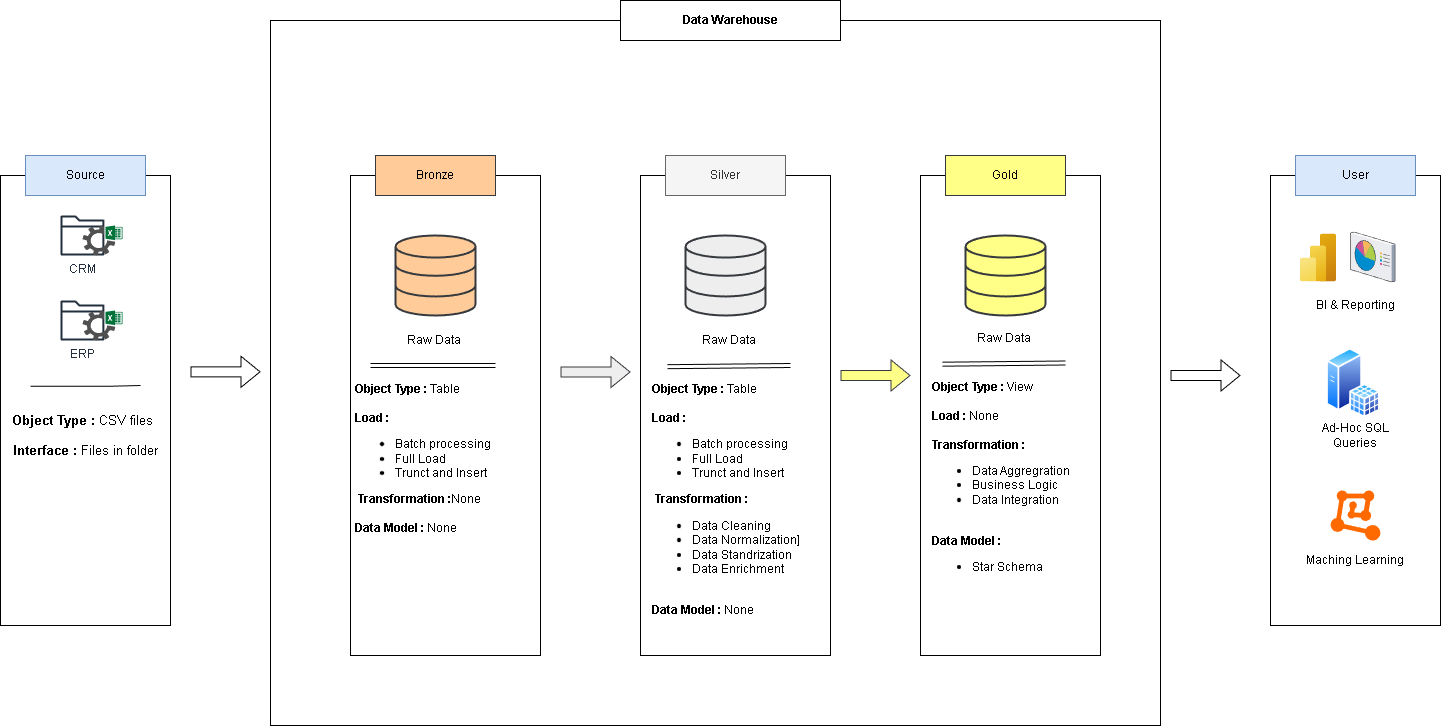

The diagram above was exported from draw.io. Its source (the exported page's mxGraphModel, read from the mxfile embedded in the PNG):
<mxGraphModel dx="1062" dy="789" grid="1" gridSize="10" guides="1" tooltips="1" connect="1" arrows="1" fold="1" page="1" pageScale="1" pageWidth="850" pageHeight="1100" math="0" shadow="0">
  <root>
    <mxCell id="0" />
    <mxCell id="1" parent="0" />
    <mxCell id="RKzWZs9qG8eT5nqOHmIb-1" parent="1" style="rounded=0;whiteSpace=wrap;html=1;" value="" vertex="1">
      <mxGeometry height="450" width="170" x="120" y="315" as="geometry" />
    </mxCell>
    <mxCell id="RKzWZs9qG8eT5nqOHmIb-2" parent="1" style="rounded=0;whiteSpace=wrap;html=1;fillColor=#dae8fc;labelBackgroundColor=none;strokeColor=#6c8ebf;" value="Source" vertex="1">
      <mxGeometry height="40" width="120" x="145" y="295" as="geometry" />
    </mxCell>
    <mxCell id="RKzWZs9qG8eT5nqOHmIb-3" parent="1" style="rounded=0;whiteSpace=wrap;html=1;" value="" vertex="1">
      <mxGeometry height="480" width="190" x="470" y="315" as="geometry" />
    </mxCell>
    <mxCell id="RKzWZs9qG8eT5nqOHmIb-4" parent="1" style="rounded=0;whiteSpace=wrap;html=1;fillColor=#ffcc99;labelBackgroundColor=none;strokeColor=#36393d;" value="Bronze" vertex="1">
      <mxGeometry height="40" width="120" x="495" y="295" as="geometry" />
    </mxCell>
    <mxCell id="RKzWZs9qG8eT5nqOHmIb-5" parent="1" style="rounded=0;whiteSpace=wrap;html=1;" value="" vertex="1">
      <mxGeometry height="480" width="190" x="760" y="315" as="geometry" />
    </mxCell>
    <mxCell id="RKzWZs9qG8eT5nqOHmIb-6" parent="1" style="rounded=0;whiteSpace=wrap;html=1;fillColor=#f5f5f5;labelBackgroundColor=none;strokeColor=#666666;fontColor=#333333;" value="Silver" vertex="1">
      <mxGeometry height="40" width="120" x="785" y="295" as="geometry" />
    </mxCell>
    <mxCell id="RKzWZs9qG8eT5nqOHmIb-7" parent="1" style="rounded=0;whiteSpace=wrap;html=1;" value="" vertex="1">
      <mxGeometry height="480" width="180" x="1040" y="315" as="geometry" />
    </mxCell>
    <mxCell id="RKzWZs9qG8eT5nqOHmIb-8" parent="1" style="rounded=0;whiteSpace=wrap;html=1;fillColor=#ffff88;labelBackgroundColor=none;strokeColor=#36393d;" value="Gold" vertex="1">
      <mxGeometry height="40" width="120" x="1065" y="295" as="geometry" />
    </mxCell>
    <mxCell id="RKzWZs9qG8eT5nqOHmIb-9" parent="1" style="sketch=0;outlineConnect=0;fontColor=#232F3E;gradientColor=none;fillColor=#232F3D;strokeColor=none;dashed=0;verticalLabelPosition=bottom;verticalAlign=top;align=center;html=1;fontSize=12;fontStyle=0;aspect=fixed;pointerEvents=1;shape=mxgraph.aws4.folder;" value="CRM" vertex="1">
      <mxGeometry height="40" width="43.93" x="180" y="355" as="geometry" />
    </mxCell>
    <mxCell id="RKzWZs9qG8eT5nqOHmIb-11" parent="1" style="sketch=0;pointerEvents=1;shadow=0;dashed=0;html=1;strokeColor=none;fillColor=#505050;labelPosition=center;verticalLabelPosition=bottom;verticalAlign=top;outlineConnect=0;align=center;shape=mxgraph.office.services.excel_services;" value="" vertex="1">
      <mxGeometry height="30" width="40" x="202.01999999999998" y="365" as="geometry" />
    </mxCell>
    <mxCell id="RKzWZs9qG8eT5nqOHmIb-16" parent="1" style="rounded=0;whiteSpace=wrap;html=1;fillColor=none;" value="" vertex="1">
      <mxGeometry height="705" width="890" x="390" y="160" as="geometry" />
    </mxCell>
    <mxCell id="RKzWZs9qG8eT5nqOHmIb-17" edge="1" parent="1" style="endArrow=none;html=1;rounded=0;" value="">
      <mxGeometry height="50" relative="1" width="50" as="geometry">
        <Array as="points">
          <mxPoint x="230" y="525.75" />
        </Array>
        <mxPoint x="150" y="525.7499999999998" as="sourcePoint" />
        <mxPoint x="260" y="524.9999999999998" as="targetPoint" />
      </mxGeometry>
    </mxCell>
    <mxCell id="RKzWZs9qG8eT5nqOHmIb-18" parent="1" style="sketch=0;outlineConnect=0;fontColor=#232F3E;gradientColor=none;fillColor=#232F3D;strokeColor=none;dashed=0;verticalLabelPosition=bottom;verticalAlign=top;align=center;html=1;fontSize=12;fontStyle=0;aspect=fixed;pointerEvents=1;shape=mxgraph.aws4.folder;" value="ERP" vertex="1">
      <mxGeometry height="40" width="43.93" x="180" y="440" as="geometry" />
    </mxCell>
    <mxCell id="RKzWZs9qG8eT5nqOHmIb-19" parent="1" style="sketch=0;pointerEvents=1;shadow=0;dashed=0;html=1;strokeColor=none;fillColor=#505050;labelPosition=center;verticalLabelPosition=bottom;verticalAlign=top;outlineConnect=0;align=center;shape=mxgraph.office.services.excel_services;" value="" vertex="1">
      <mxGeometry height="30" width="40" x="202.01999999999998" y="450" as="geometry" />
    </mxCell>
    <mxCell id="RKzWZs9qG8eT5nqOHmIb-20" parent="1" style="text;html=1;whiteSpace=wrap;strokeColor=none;fillColor=none;align=center;verticalAlign=middle;rounded=0;fontSize=13;" value="&lt;b&gt;Object Type : &lt;/b&gt;CSV files" vertex="1">
      <mxGeometry height="30" width="150" x="126.97" y="545" as="geometry" />
    </mxCell>
    <mxCell id="RKzWZs9qG8eT5nqOHmIb-21" parent="1" style="text;html=1;whiteSpace=wrap;strokeColor=none;fillColor=none;align=center;verticalAlign=middle;rounded=0;fontSize=13;" value="&lt;b&gt;Interface : &lt;/b&gt;Files in folder" vertex="1">
      <mxGeometry height="30" width="150" x="130" y="575" as="geometry" />
    </mxCell>
    <mxCell id="RKzWZs9qG8eT5nqOHmIb-25" parent="1" style="html=1;verticalLabelPosition=bottom;align=center;labelBackgroundColor=#ffffff;verticalAlign=top;strokeWidth=2;strokeColor=#36393d;shadow=0;dashed=0;shape=mxgraph.ios7.icons.data;fillColor=#ffcc99;" value="" vertex="1">
      <mxGeometry height="80" width="80" x="515" y="375" as="geometry" />
    </mxCell>
    <mxCell id="RKzWZs9qG8eT5nqOHmIb-26" parent="1" style="html=1;verticalLabelPosition=bottom;align=center;labelBackgroundColor=#ffffff;verticalAlign=top;strokeWidth=2;strokeColor=#36393d;shadow=0;dashed=0;shape=mxgraph.ios7.icons.data;fillColor=#eeeeee;" value="" vertex="1">
      <mxGeometry height="80" width="80" x="805" y="375" as="geometry" />
    </mxCell>
    <mxCell id="RKzWZs9qG8eT5nqOHmIb-27" parent="1" style="html=1;verticalLabelPosition=bottom;align=center;labelBackgroundColor=#ffffff;verticalAlign=top;strokeWidth=2;strokeColor=#36393d;shadow=0;dashed=0;shape=mxgraph.ios7.icons.data;fillColor=#ffff88;" value="" vertex="1">
      <mxGeometry height="80" width="80" x="1085" y="375" as="geometry" />
    </mxCell>
    <mxCell id="RKzWZs9qG8eT5nqOHmIb-28" parent="1" style="text;html=1;whiteSpace=wrap;strokeColor=none;fillColor=none;align=left;verticalAlign=top;rounded=0;" value="&lt;div&gt;&lt;b&gt;Object Type :&lt;/b&gt; Table&lt;/div&gt;&lt;div&gt;&lt;br&gt;&lt;/div&gt;&lt;b&gt;Load :&lt;/b&gt;&lt;div&gt;&lt;ul&gt;&lt;li&gt;Batch processing&amp;nbsp;&lt;/li&gt;&lt;li&gt;Full Load&lt;/li&gt;&lt;li&gt;Trunct and Insert&lt;span style=&quot;background-color: transparent; color: light-dark(rgb(0, 0, 0), rgb(255, 255, 255)); white-space: pre;&quot;&gt;&#09;&lt;/span&gt;&lt;/li&gt;&lt;/ul&gt;&lt;span style=&quot;background-color: transparent; color: light-dark(rgb(0, 0, 0), rgb(255, 255, 255));&quot;&gt;&amp;nbsp;&lt;b&gt;Transformation :&lt;/b&gt;&lt;/span&gt;&lt;span style=&quot;background-color: transparent; color: light-dark(rgb(0, 0, 0), rgb(255, 255, 255));&quot;&gt;None&lt;/span&gt;&lt;/div&gt;&lt;div&gt;&lt;br&gt;&lt;/div&gt;&lt;div&gt;&lt;b&gt;Data Model : &lt;/b&gt;None&lt;/div&gt;" vertex="1">
      <mxGeometry height="170" width="175" x="472.5" y="515" as="geometry" />
    </mxCell>
    <mxCell id="RKzWZs9qG8eT5nqOHmIb-29" edge="1" parent="1" style="endArrow=none;html=1;rounded=0;shape=link;entryX=0.863;entryY=-0.007;entryDx=0;entryDy=0;entryPerimeter=0;" value="">
      <mxGeometry height="50" relative="1" width="50" as="geometry">
        <mxPoint x="490" y="505" as="sourcePoint" />
        <mxPoint x="614.9999999999999" y="505.0000000000002" as="targetPoint" />
      </mxGeometry>
    </mxCell>
    <mxCell id="RKzWZs9qG8eT5nqOHmIb-30" parent="1" style="text;html=1;whiteSpace=wrap;strokeColor=none;fillColor=none;align=left;verticalAlign=middle;rounded=0;" value="&lt;div&gt;Raw Data&lt;/div&gt;" vertex="1">
      <mxGeometry height="15" width="70" x="525" y="472.5" as="geometry" />
    </mxCell>
    <mxCell id="RKzWZs9qG8eT5nqOHmIb-31" parent="1" style="text;html=1;whiteSpace=wrap;strokeColor=none;fillColor=none;align=left;verticalAlign=top;rounded=0;" value="&lt;div&gt;&lt;b&gt;Object Type : &lt;/b&gt;Table&lt;/div&gt;&lt;div&gt;&lt;br&gt;&lt;/div&gt;&lt;b&gt;Load :&lt;/b&gt;&lt;div&gt;&lt;ul&gt;&lt;li&gt;Batch processing&amp;nbsp;&lt;/li&gt;&lt;li&gt;Full Load&lt;/li&gt;&lt;li&gt;Trunct and Insert&lt;span style=&quot;background-color: transparent; color: light-dark(rgb(0, 0, 0), rgb(255, 255, 255)); white-space: pre;&quot;&gt;&#09;&lt;/span&gt;&lt;/li&gt;&lt;/ul&gt;&lt;span style=&quot;background-color: transparent; color: light-dark(rgb(0, 0, 0), rgb(255, 255, 255));&quot;&gt;&amp;nbsp;&lt;b&gt;Transformation :&lt;/b&gt;&lt;/span&gt;&lt;/div&gt;&lt;div&gt;&lt;ul&gt;&lt;li&gt;&lt;span style=&quot;background-color: transparent; color: light-dark(rgb(0, 0, 0), rgb(255, 255, 255));&quot;&gt;Data Cleaning&lt;/span&gt;&lt;/li&gt;&lt;li&gt;&lt;span style=&quot;background-color: transparent; color: light-dark(rgb(0, 0, 0), rgb(255, 255, 255));&quot;&gt;Data Normalization]&lt;/span&gt;&lt;/li&gt;&lt;li&gt;&lt;span style=&quot;background-color: transparent; color: light-dark(rgb(0, 0, 0), rgb(255, 255, 255));&quot;&gt;Data Standrization&lt;/span&gt;&lt;/li&gt;&lt;li&gt;&lt;span style=&quot;background-color: transparent; color: light-dark(rgb(0, 0, 0), rgb(255, 255, 255));&quot;&gt;Data Enrichment&lt;span style=&quot;white-space: pre;&quot;&gt;&#09;&lt;/span&gt;&lt;/span&gt;&lt;/li&gt;&lt;/ul&gt;&lt;/div&gt;&lt;div&gt;&lt;br&gt;&lt;/div&gt;&lt;div&gt;&lt;b&gt;Data Model :&lt;/b&gt; None&lt;/div&gt;" vertex="1">
      <mxGeometry height="280" width="170" x="770" y="515" as="geometry" />
    </mxCell>
    <mxCell id="RKzWZs9qG8eT5nqOHmIb-32" edge="1" parent="1" style="endArrow=none;html=1;rounded=0;shape=link;entryX=0.863;entryY=-0.007;entryDx=0;entryDy=0;entryPerimeter=0;" value="">
      <mxGeometry height="50" relative="1" width="50" as="geometry">
        <mxPoint x="786.92" y="506.19000000000005" as="sourcePoint" />
        <mxPoint x="909.9999999999999" y="505.0000000000002" as="targetPoint" />
      </mxGeometry>
    </mxCell>
    <mxCell id="RKzWZs9qG8eT5nqOHmIb-33" parent="1" style="text;html=1;whiteSpace=wrap;strokeColor=none;fillColor=none;align=left;verticalAlign=middle;rounded=0;" value="&lt;div&gt;Raw Data&lt;/div&gt;" vertex="1">
      <mxGeometry height="15" width="70" x="820" y="472.5" as="geometry" />
    </mxCell>
    <mxCell id="RKzWZs9qG8eT5nqOHmIb-34" parent="1" style="text;html=1;whiteSpace=wrap;strokeColor=none;fillColor=none;align=left;verticalAlign=top;rounded=0;" value="&lt;div&gt;&lt;b&gt;Object Type :&lt;/b&gt; View&lt;/div&gt;&lt;div&gt;&lt;br&gt;&lt;/div&gt;&lt;b&gt;Load : &lt;/b&gt;None&lt;div&gt;&lt;br&gt;&lt;div&gt;&lt;span style=&quot;background-color: transparent; color: light-dark(rgb(0, 0, 0), rgb(255, 255, 255));&quot;&gt;&lt;b&gt;Transformation :&lt;/b&gt;&lt;/span&gt;&lt;/div&gt;&lt;div&gt;&lt;ul&gt;&lt;li&gt;&lt;span style=&quot;background-color: transparent; color: light-dark(rgb(0, 0, 0), rgb(255, 255, 255));&quot;&gt;Data Aggregration&lt;/span&gt;&lt;/li&gt;&lt;li&gt;&lt;span style=&quot;background-color: transparent; color: light-dark(rgb(0, 0, 0), rgb(255, 255, 255));&quot;&gt;Business Logic&lt;/span&gt;&lt;/li&gt;&lt;li&gt;&lt;span style=&quot;background-color: transparent; color: light-dark(rgb(0, 0, 0), rgb(255, 255, 255));&quot;&gt;Data Integration&lt;span style=&quot;font-weight: bold; white-space: pre;&quot;&gt;&#09;&lt;/span&gt;&lt;/span&gt;&lt;/li&gt;&lt;/ul&gt;&lt;/div&gt;&lt;div&gt;&lt;br&gt;&lt;/div&gt;&lt;div&gt;&lt;b&gt;Data Model :&amp;nbsp;&lt;/b&gt;&lt;/div&gt;&lt;/div&gt;&lt;div&gt;&lt;ul&gt;&lt;li&gt;Star Schema&lt;/li&gt;&lt;/ul&gt;&lt;/div&gt;" vertex="1">
      <mxGeometry height="170" width="170" x="1050" y="512.5" as="geometry" />
    </mxCell>
    <mxCell id="RKzWZs9qG8eT5nqOHmIb-35" edge="1" parent="1" style="endArrow=none;html=1;rounded=0;shape=link;entryX=0.863;entryY=-0.007;entryDx=0;entryDy=0;entryPerimeter=0;" value="">
      <mxGeometry height="50" relative="1" width="50" as="geometry">
        <mxPoint x="1061.92" y="503.69000000000005" as="sourcePoint" />
        <mxPoint x="1185" y="502.5000000000002" as="targetPoint" />
      </mxGeometry>
    </mxCell>
    <mxCell id="RKzWZs9qG8eT5nqOHmIb-36" parent="1" style="text;html=1;whiteSpace=wrap;strokeColor=none;fillColor=none;align=left;verticalAlign=middle;rounded=0;" value="&lt;div&gt;Raw Data&lt;/div&gt;" vertex="1">
      <mxGeometry height="15" width="70" x="1095" y="470" as="geometry" />
    </mxCell>
    <mxCell id="RKzWZs9qG8eT5nqOHmIb-37" parent="1" style="rounded=0;whiteSpace=wrap;html=1;" value="" vertex="1">
      <mxGeometry height="450" width="170" x="1390" y="315" as="geometry" />
    </mxCell>
    <mxCell id="RKzWZs9qG8eT5nqOHmIb-38" edge="1" parent="1" style="shape=flexArrow;endArrow=classic;html=1;rounded=0;" value="">
      <mxGeometry height="50" relative="1" width="50" as="geometry">
        <mxPoint x="310" y="511.32" as="sourcePoint" />
        <mxPoint x="380" y="511.32" as="targetPoint" />
      </mxGeometry>
    </mxCell>
    <mxCell id="RKzWZs9qG8eT5nqOHmIb-39" edge="1" parent="1" style="shape=flexArrow;endArrow=classic;html=1;rounded=0;fillColor=#ffff88;strokeColor=#36393d;" value="">
      <mxGeometry height="50" relative="1" width="50" as="geometry">
        <mxPoint x="960" y="515" as="sourcePoint" />
        <mxPoint x="1030" y="515" as="targetPoint" />
      </mxGeometry>
    </mxCell>
    <mxCell id="RKzWZs9qG8eT5nqOHmIb-40" edge="1" parent="1" style="shape=flexArrow;endArrow=classic;html=1;rounded=0;" value="">
      <mxGeometry height="50" relative="1" width="50" as="geometry">
        <mxPoint x="1290" y="515" as="sourcePoint" />
        <mxPoint x="1360" y="515" as="targetPoint" />
      </mxGeometry>
    </mxCell>
    <mxCell id="RKzWZs9qG8eT5nqOHmIb-41" edge="1" parent="1" style="shape=flexArrow;endArrow=classic;html=1;rounded=0;fillColor=#eeeeee;strokeColor=#36393d;" value="">
      <mxGeometry height="50" relative="1" width="50" as="geometry">
        <mxPoint x="680" y="511.5" as="sourcePoint" />
        <mxPoint x="750" y="511.5" as="targetPoint" />
      </mxGeometry>
    </mxCell>
    <mxCell id="RKzWZs9qG8eT5nqOHmIb-42" parent="1" style="rounded=0;whiteSpace=wrap;html=1;labelBackgroundColor=none;" value="&lt;b&gt;Data Warehouse&lt;/b&gt;" vertex="1">
      <mxGeometry height="40" width="220" x="740" y="140" as="geometry" />
    </mxCell>
    <mxCell id="RKzWZs9qG8eT5nqOHmIb-43" parent="1" style="rounded=0;whiteSpace=wrap;html=1;fillColor=#dae8fc;labelBackgroundColor=none;strokeColor=#6c8ebf;" value="User" vertex="1">
      <mxGeometry height="40" width="120" x="1415" y="295" as="geometry" />
    </mxCell>
    <mxCell id="gAOIBLVBuWgfr21VQfKn-1" parent="1" style="image;aspect=fixed;html=1;points=[];align=center;fontSize=12;image=img/lib/azure2/analytics/Power_BI_Embedded.svg;" value="" vertex="1">
      <mxGeometry height="48" width="36" x="1420" y="373.5" as="geometry" />
    </mxCell>
    <mxCell id="gAOIBLVBuWgfr21VQfKn-2" parent="1" style="verticalLabelPosition=bottom;sketch=0;aspect=fixed;html=1;verticalAlign=top;strokeColor=none;align=center;outlineConnect=0;shape=mxgraph.citrix.reporting;" value="" vertex="1">
      <mxGeometry height="50" width="44.57" x="1470" y="371.5" as="geometry" />
    </mxCell>
    <mxCell id="gAOIBLVBuWgfr21VQfKn-3" parent="1" style="text;html=1;whiteSpace=wrap;strokeColor=none;fillColor=none;align=center;verticalAlign=middle;rounded=0;" value="BI &amp;amp; Reporting" vertex="1">
      <mxGeometry height="30" width="90" x="1430" y="430" as="geometry" />
    </mxCell>
    <mxCell id="gAOIBLVBuWgfr21VQfKn-4" parent="1" style="points=[];aspect=fixed;html=1;align=center;shadow=0;dashed=0;fillColor=#FF6A00;strokeColor=none;shape=mxgraph.alibaba_cloud.machine_learning;" value="" vertex="1">
      <mxGeometry height="50.099999999999994" width="49.8" x="1450.1" y="629.95" as="geometry" />
    </mxCell>
    <mxCell id="gAOIBLVBuWgfr21VQfKn-5" parent="1" style="text;html=1;whiteSpace=wrap;strokeColor=none;fillColor=none;align=center;verticalAlign=middle;rounded=0;" value="Maching Learning" vertex="1">
      <mxGeometry height="30" width="100" x="1425" y="685" as="geometry" />
    </mxCell>
    <mxCell id="gAOIBLVBuWgfr21VQfKn-6" parent="1" style="image;aspect=fixed;perimeter=ellipsePerimeter;html=1;align=center;shadow=0;dashed=0;spacingTop=3;image=img/lib/active_directory/sql_server.svg;" value="" vertex="1">
      <mxGeometry height="70" width="53.9" x="1446" y="487.5" as="geometry" />
    </mxCell>
    <mxCell id="gAOIBLVBuWgfr21VQfKn-7" parent="1" style="text;html=1;whiteSpace=wrap;strokeColor=none;fillColor=none;align=center;verticalAlign=middle;rounded=0;" value="Ad-Hoc SQL Queries" vertex="1">
      <mxGeometry height="30" width="100" x="1425" y="560" as="geometry" />
    </mxCell>
  </root>
</mxGraphModel>